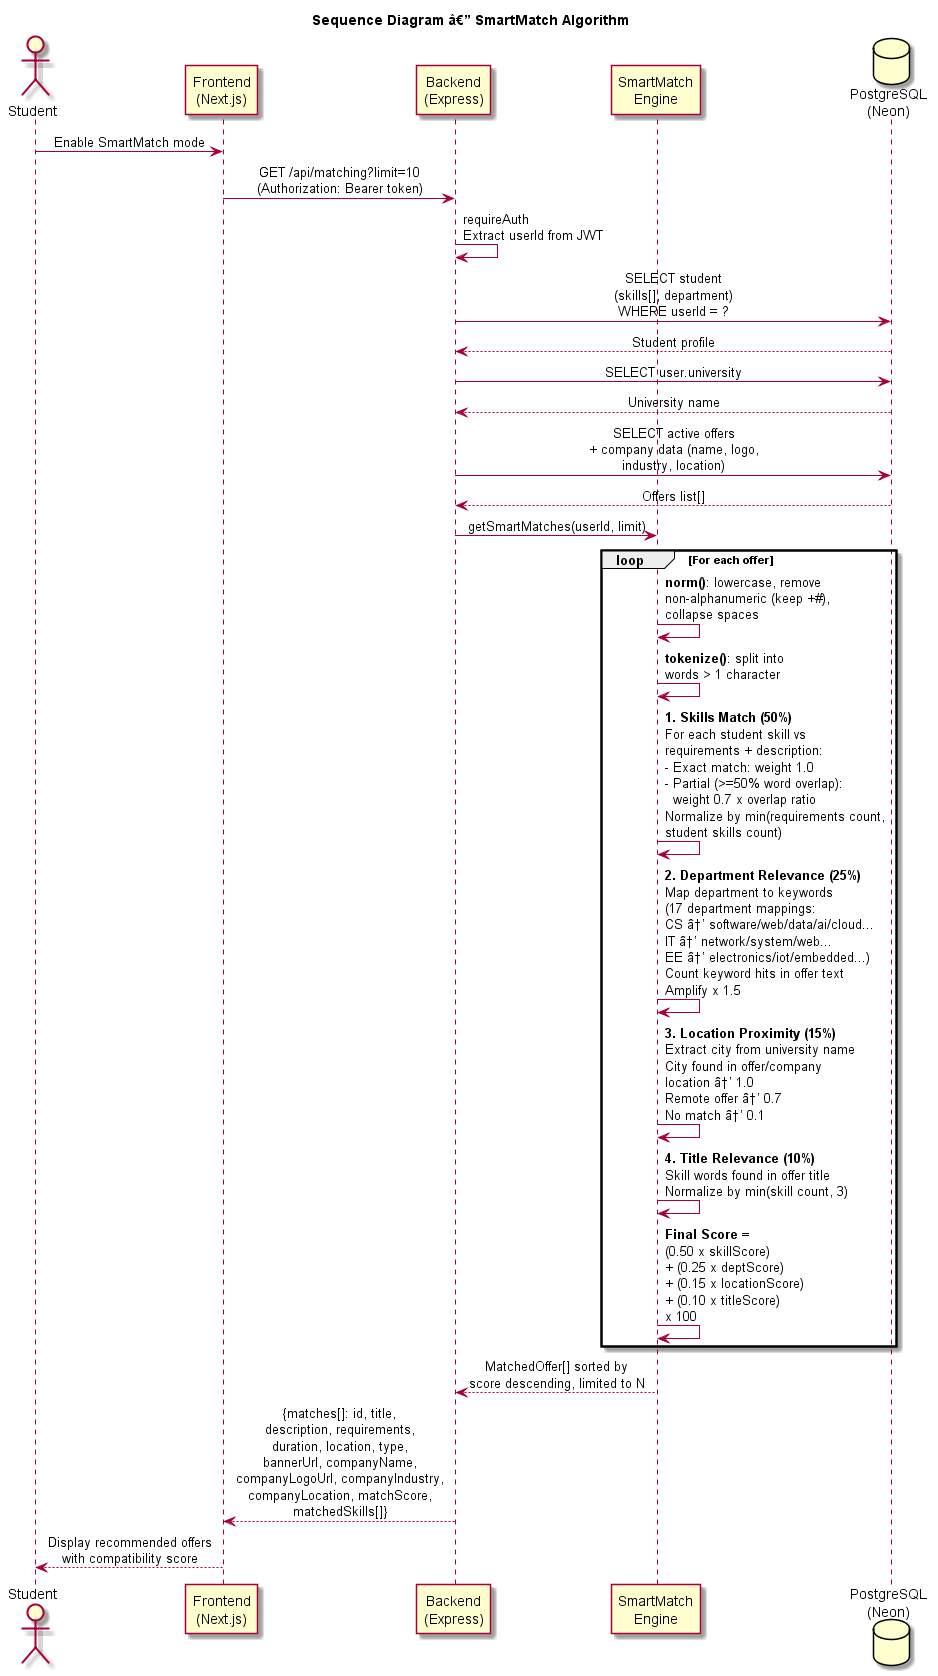

The diagram above was rendered by PlantUML. Its source (embedded in the PNG):
@startuml SequenceSmartMatch
title Sequence Diagram â€” SmartMatch Algorithm
skinparam sequenceMessageAlign center

actor Student as S
participant "Frontend\n(Next.js)" as FE
participant "Backend\n(Express)" as BE
participant "SmartMatch\nEngine" as SM
database "PostgreSQL\n(Neon)" as DB

S -> FE : Enable SmartMatch mode
FE -> BE : GET /api/matching?limit=10\n(Authorization: Bearer token)
BE -> BE : requireAuth\nExtract userId from JWT

BE -> DB : SELECT student\n(skills[], department)\nWHERE userId = ?
DB --> BE : Student profile

BE -> DB : SELECT user.university
DB --> BE : University name

BE -> DB : SELECT active offers\n+ company data (name, logo,\nindustry, location)
DB --> BE : Offers list[]

BE -> SM : getSmartMatches(userId, limit)

loop For each offer
  SM -> SM : **norm()**: lowercase, remove\nnon-alphanumeric (keep +#),\ncollapse spaces
  SM -> SM : **tokenize()**: split into\nwords > 1 character

  SM -> SM : **1. Skills Match (50%)**\nFor each student skill vs\nrequirements + description:\n- Exact match: weight 1.0\n- Partial (>=50% word overlap):\n  weight 0.7 x overlap ratio\nNormalize by min(requirements count,\nstudent skills count)

  SM -> SM : **2. Department Relevance (25%)**\nMap department to keywords\n(17 department mappings:\nCS â†’ software/web/data/ai/cloud...\nIT â†’ network/system/web...\nEE â†’ electronics/iot/embedded...)\nCount keyword hits in offer text\nAmplify x 1.5

  SM -> SM : **3. Location Proximity (15%)**\nExtract city from university name\nCity found in offer/company\nlocation â†’ 1.0\nRemote offer â†’ 0.7\nNo match â†’ 0.1

  SM -> SM : **4. Title Relevance (10%)**\nSkill words found in offer title\nNormalize by min(skill count, 3)

  SM -> SM : **Final Score =**\n(0.50 x skillScore)\n+ (0.25 x deptScore)\n+ (0.15 x locationScore)\n+ (0.10 x titleScore)\nx 100
end

SM --> BE : MatchedOffer[] sorted by\nscore descending, limited to N

BE --> FE : {matches[]: id, title,\ndescription, requirements,\nduration, location, type,\nbannerUrl, companyName,\ncompanyLogoUrl, companyIndustry,\ncompanyLocation, matchScore,\nmatchedSkills[]}

FE --> S : Display recommended offers\nwith compatibility score

@enduml